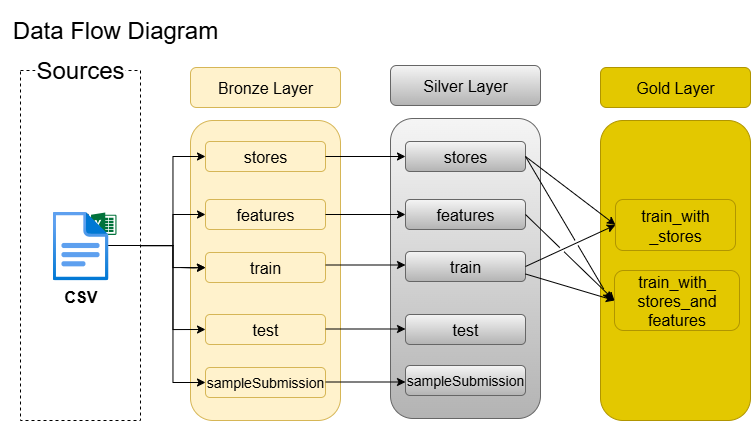

The diagram above was exported from draw.io. Its source (the exported page's mxGraphModel, read from the mxfile embedded in the PNG):
<mxGraphModel dx="1029" dy="668" grid="1" gridSize="10" guides="1" tooltips="1" connect="1" arrows="1" fold="1" page="1" pageScale="1" pageWidth="850" pageHeight="1100" math="0" shadow="0">
  <root>
    <mxCell id="0" />
    <mxCell id="1" parent="0" />
    <mxCell id="G-Xhqpk4Uw-bWopKn3XV-74" value="" style="endArrow=none;html=1;rounded=0;" edge="1" parent="1">
      <mxGeometry width="50" height="50" relative="1" as="geometry">
        <mxPoint x="150" y="265" as="sourcePoint" />
        <mxPoint x="220" y="265" as="targetPoint" />
      </mxGeometry>
    </mxCell>
    <mxCell id="G-Xhqpk4Uw-bWopKn3XV-1" value="" style="rounded=0;whiteSpace=wrap;html=1;dashed=1;fillColor=none;" vertex="1" parent="1">
      <mxGeometry x="70" y="90" width="120" height="350" as="geometry" />
    </mxCell>
    <mxCell id="G-Xhqpk4Uw-bWopKn3XV-2" value="&lt;font style=&quot;font-size: 24px;&quot;&gt;Sources&lt;/font&gt;" style="rounded=0;whiteSpace=wrap;html=1;fillColor=default;strokeColor=none;" vertex="1" parent="1">
      <mxGeometry x="85" y="60" width="90" height="60" as="geometry" />
    </mxCell>
    <mxCell id="G-Xhqpk4Uw-bWopKn3XV-4" value="" style="rounded=1;whiteSpace=wrap;html=1;fillColor=#fff2cc;strokeColor=#d6b656;" vertex="1" parent="1">
      <mxGeometry x="240" y="140" width="150" height="300" as="geometry" />
    </mxCell>
    <mxCell id="G-Xhqpk4Uw-bWopKn3XV-5" value="&lt;font style=&quot;font-size: 16px;&quot;&gt;stores&lt;/font&gt;" style="rounded=1;whiteSpace=wrap;html=1;fillColor=#fff2cc;strokeColor=#d6b656;" vertex="1" parent="1">
      <mxGeometry x="255" y="161" width="120" height="30" as="geometry" />
    </mxCell>
    <mxCell id="G-Xhqpk4Uw-bWopKn3XV-12" value="&lt;font style=&quot;font-size: 16px;&quot;&gt;features&lt;/font&gt;" style="rounded=1;whiteSpace=wrap;html=1;fillColor=#fff2cc;strokeColor=#d6b656;" vertex="1" parent="1">
      <mxGeometry x="255" y="219" width="120" height="30" as="geometry" />
    </mxCell>
    <mxCell id="G-Xhqpk4Uw-bWopKn3XV-13" value="&lt;font style=&quot;font-size: 16px;&quot;&gt;train&lt;/font&gt;" style="rounded=1;whiteSpace=wrap;html=1;fillColor=#fff2cc;strokeColor=#d6b656;" vertex="1" parent="1">
      <mxGeometry x="255" y="272" width="120" height="30" as="geometry" />
    </mxCell>
    <mxCell id="G-Xhqpk4Uw-bWopKn3XV-16" value="&lt;font style=&quot;font-size: 16px;&quot;&gt;test&lt;/font&gt;" style="rounded=1;whiteSpace=wrap;html=1;fillColor=#fff2cc;strokeColor=#d6b656;" vertex="1" parent="1">
      <mxGeometry x="255" y="334" width="120" height="30" as="geometry" />
    </mxCell>
    <mxCell id="G-Xhqpk4Uw-bWopKn3XV-17" value="&lt;font style=&quot;font-size: 14px;&quot;&gt;sampleSubmission&lt;/font&gt;" style="rounded=1;whiteSpace=wrap;html=1;fillColor=#fff2cc;strokeColor=#d6b656;" vertex="1" parent="1">
      <mxGeometry x="255" y="387" width="120" height="30" as="geometry" />
    </mxCell>
    <mxCell id="G-Xhqpk4Uw-bWopKn3XV-19" value="&lt;span style=&quot;font-size: 16px;&quot;&gt;Bronze Layer&lt;/span&gt;" style="rounded=1;whiteSpace=wrap;html=1;fillColor=#fff2cc;strokeColor=#d6b656;" vertex="1" parent="1">
      <mxGeometry x="240" y="87" width="150" height="40" as="geometry" />
    </mxCell>
    <mxCell id="G-Xhqpk4Uw-bWopKn3XV-20" value="" style="rounded=1;whiteSpace=wrap;html=1;fillColor=#f5f5f5;gradientColor=#b3b3b3;strokeColor=#666666;" vertex="1" parent="1">
      <mxGeometry x="440" y="138" width="150" height="300" as="geometry" />
    </mxCell>
    <mxCell id="G-Xhqpk4Uw-bWopKn3XV-21" value="&lt;font style=&quot;font-size: 16px;&quot;&gt;stores&lt;/font&gt;" style="rounded=1;whiteSpace=wrap;html=1;fillColor=#f5f5f5;gradientColor=#b3b3b3;strokeColor=#666666;" vertex="1" parent="1">
      <mxGeometry x="455" y="161" width="120" height="30" as="geometry" />
    </mxCell>
    <mxCell id="G-Xhqpk4Uw-bWopKn3XV-22" value="&lt;font style=&quot;font-size: 16px;&quot;&gt;features&lt;/font&gt;" style="rounded=1;whiteSpace=wrap;html=1;fillColor=#f5f5f5;gradientColor=#b3b3b3;strokeColor=#666666;" vertex="1" parent="1">
      <mxGeometry x="455" y="219" width="120" height="30" as="geometry" />
    </mxCell>
    <mxCell id="G-Xhqpk4Uw-bWopKn3XV-23" value="&lt;font style=&quot;font-size: 16px;&quot;&gt;train&lt;/font&gt;" style="rounded=1;whiteSpace=wrap;html=1;fillColor=#f5f5f5;gradientColor=#b3b3b3;strokeColor=#666666;" vertex="1" parent="1">
      <mxGeometry x="455" y="271" width="120" height="30" as="geometry" />
    </mxCell>
    <mxCell id="G-Xhqpk4Uw-bWopKn3XV-24" value="&lt;font style=&quot;font-size: 16px;&quot;&gt;test&lt;/font&gt;" style="rounded=1;whiteSpace=wrap;html=1;fillColor=#f5f5f5;gradientColor=#b3b3b3;strokeColor=#666666;" vertex="1" parent="1">
      <mxGeometry x="455" y="334" width="120" height="30" as="geometry" />
    </mxCell>
    <mxCell id="G-Xhqpk4Uw-bWopKn3XV-25" value="&lt;font style=&quot;font-size: 14px;&quot;&gt;sampleSubmission&lt;/font&gt;" style="rounded=1;whiteSpace=wrap;html=1;fillColor=#f5f5f5;gradientColor=#b3b3b3;strokeColor=#666666;" vertex="1" parent="1">
      <mxGeometry x="455" y="385" width="120" height="30" as="geometry" />
    </mxCell>
    <mxCell id="G-Xhqpk4Uw-bWopKn3XV-26" value="&lt;span style=&quot;font-size: 16px;&quot;&gt;Silver Layer&lt;/span&gt;" style="rounded=1;whiteSpace=wrap;html=1;fillColor=#f5f5f5;gradientColor=#b3b3b3;strokeColor=#666666;" vertex="1" parent="1">
      <mxGeometry x="440" y="85" width="150" height="40" as="geometry" />
    </mxCell>
    <mxCell id="G-Xhqpk4Uw-bWopKn3XV-27" value="" style="rounded=1;whiteSpace=wrap;html=1;fillColor=#e3c800;strokeColor=#B09500;fontColor=#000000;" vertex="1" parent="1">
      <mxGeometry x="650" y="140" width="150" height="300" as="geometry" />
    </mxCell>
    <mxCell id="G-Xhqpk4Uw-bWopKn3XV-29" value="&lt;span style=&quot;font-size: 16px;&quot;&gt;train_with&lt;/span&gt;&lt;div&gt;&lt;span style=&quot;font-size: 16px;&quot;&gt;_stores&lt;/span&gt;&lt;/div&gt;" style="rounded=1;whiteSpace=wrap;html=1;fillColor=#e3c800;strokeColor=#B09500;fontColor=#000000;" vertex="1" parent="1">
      <mxGeometry x="665" y="219" width="120" height="51" as="geometry" />
    </mxCell>
    <mxCell id="G-Xhqpk4Uw-bWopKn3XV-33" value="&lt;span style=&quot;font-size: 16px;&quot;&gt;Gold Layer&lt;/span&gt;" style="rounded=1;whiteSpace=wrap;html=1;fillColor=#e3c800;strokeColor=#B09500;fontColor=#000000;" vertex="1" parent="1">
      <mxGeometry x="650" y="87" width="150" height="40" as="geometry" />
    </mxCell>
    <mxCell id="G-Xhqpk4Uw-bWopKn3XV-34" value="&lt;font style=&quot;font-size: 16px;&quot;&gt;train_with_&lt;/font&gt;&lt;div&gt;&lt;font style=&quot;font-size: 16px;&quot;&gt;stores_and&lt;/font&gt;&lt;div&gt;&lt;font style=&quot;font-size: 16px;&quot;&gt;features&lt;/font&gt;&lt;/div&gt;&lt;/div&gt;" style="rounded=1;whiteSpace=wrap;html=1;align=center;fillColor=#e3c800;fontColor=#000000;strokeColor=#B09500;" vertex="1" parent="1">
      <mxGeometry x="664" y="290" width="125" height="60" as="geometry" />
    </mxCell>
    <mxCell id="G-Xhqpk4Uw-bWopKn3XV-38" value="" style="group" vertex="1" connectable="0" parent="1">
      <mxGeometry x="102" y="231" width="64" height="69" as="geometry" />
    </mxCell>
    <mxCell id="G-Xhqpk4Uw-bWopKn3XV-36" value="" style="sketch=0;pointerEvents=1;shadow=0;dashed=0;html=1;strokeColor=none;fillColor=#505050;labelPosition=center;verticalLabelPosition=bottom;verticalAlign=top;outlineConnect=0;align=center;shape=mxgraph.office.services.excel_services;" vertex="1" parent="G-Xhqpk4Uw-bWopKn3XV-38">
      <mxGeometry x="4" y="1" width="60" height="49" as="geometry" />
    </mxCell>
    <mxCell id="G-Xhqpk4Uw-bWopKn3XV-35" value="&lt;font style=&quot;font-size: 16px;&quot;&gt;&lt;b style=&quot;&quot;&gt;CSV&lt;/b&gt;&lt;/font&gt;" style="image;aspect=fixed;html=1;points=[];align=center;fontSize=12;image=img/lib/azure2/general/File.svg;" vertex="1" parent="G-Xhqpk4Uw-bWopKn3XV-38">
      <mxGeometry width="56.00000000000001" height="69" as="geometry" />
    </mxCell>
    <mxCell id="G-Xhqpk4Uw-bWopKn3XV-50" style="edgeStyle=orthogonalEdgeStyle;rounded=0;orthogonalLoop=1;jettySize=auto;html=1;entryX=0;entryY=0.5;entryDx=0;entryDy=0;" edge="1" parent="1" source="G-Xhqpk4Uw-bWopKn3XV-1" target="G-Xhqpk4Uw-bWopKn3XV-5">
      <mxGeometry relative="1" as="geometry" />
    </mxCell>
    <mxCell id="G-Xhqpk4Uw-bWopKn3XV-51" style="edgeStyle=orthogonalEdgeStyle;rounded=0;orthogonalLoop=1;jettySize=auto;html=1;entryX=0;entryY=0.5;entryDx=0;entryDy=0;" edge="1" parent="1" source="G-Xhqpk4Uw-bWopKn3XV-1" target="G-Xhqpk4Uw-bWopKn3XV-12">
      <mxGeometry relative="1" as="geometry" />
    </mxCell>
    <mxCell id="G-Xhqpk4Uw-bWopKn3XV-52" style="edgeStyle=orthogonalEdgeStyle;rounded=0;orthogonalLoop=1;jettySize=auto;html=1;entryX=0;entryY=0.5;entryDx=0;entryDy=0;" edge="1" parent="1" source="G-Xhqpk4Uw-bWopKn3XV-1" target="G-Xhqpk4Uw-bWopKn3XV-16">
      <mxGeometry relative="1" as="geometry" />
    </mxCell>
    <mxCell id="G-Xhqpk4Uw-bWopKn3XV-55" style="edgeStyle=orthogonalEdgeStyle;rounded=0;orthogonalLoop=1;jettySize=auto;html=1;entryX=0;entryY=0.5;entryDx=0;entryDy=0;" edge="1" parent="1" source="G-Xhqpk4Uw-bWopKn3XV-1" target="G-Xhqpk4Uw-bWopKn3XV-17">
      <mxGeometry relative="1" as="geometry" />
    </mxCell>
    <mxCell id="G-Xhqpk4Uw-bWopKn3XV-56" value="" style="edgeStyle=orthogonalEdgeStyle;rounded=0;orthogonalLoop=1;jettySize=auto;html=1;" edge="1" parent="1" source="G-Xhqpk4Uw-bWopKn3XV-1" target="G-Xhqpk4Uw-bWopKn3XV-13">
      <mxGeometry relative="1" as="geometry" />
    </mxCell>
    <mxCell id="G-Xhqpk4Uw-bWopKn3XV-48" style="edgeStyle=orthogonalEdgeStyle;rounded=0;orthogonalLoop=1;jettySize=auto;html=1;" edge="1" parent="1" target="G-Xhqpk4Uw-bWopKn3XV-13">
      <mxGeometry relative="1" as="geometry">
        <mxPoint x="230" y="287" as="sourcePoint" />
      </mxGeometry>
    </mxCell>
    <mxCell id="G-Xhqpk4Uw-bWopKn3XV-60" style="edgeStyle=orthogonalEdgeStyle;rounded=0;orthogonalLoop=1;jettySize=auto;html=1;entryX=0;entryY=0.5;entryDx=0;entryDy=0;" edge="1" parent="1" source="G-Xhqpk4Uw-bWopKn3XV-5" target="G-Xhqpk4Uw-bWopKn3XV-21">
      <mxGeometry relative="1" as="geometry">
        <mxPoint x="450" y="176" as="targetPoint" />
      </mxGeometry>
    </mxCell>
    <mxCell id="G-Xhqpk4Uw-bWopKn3XV-63" style="edgeStyle=orthogonalEdgeStyle;rounded=0;orthogonalLoop=1;jettySize=auto;html=1;entryX=0;entryY=0.5;entryDx=0;entryDy=0;" edge="1" parent="1" source="G-Xhqpk4Uw-bWopKn3XV-12" target="G-Xhqpk4Uw-bWopKn3XV-22">
      <mxGeometry relative="1" as="geometry" />
    </mxCell>
    <mxCell id="G-Xhqpk4Uw-bWopKn3XV-65" style="edgeStyle=orthogonalEdgeStyle;rounded=0;orthogonalLoop=1;jettySize=auto;html=1;entryX=0;entryY=0.5;entryDx=0;entryDy=0;" edge="1" parent="1">
      <mxGeometry relative="1" as="geometry">
        <mxPoint x="375" y="284.5" as="sourcePoint" />
        <mxPoint x="455" y="284.5" as="targetPoint" />
      </mxGeometry>
    </mxCell>
    <mxCell id="G-Xhqpk4Uw-bWopKn3XV-67" style="edgeStyle=orthogonalEdgeStyle;rounded=0;orthogonalLoop=1;jettySize=auto;html=1;entryX=0;entryY=0.5;entryDx=0;entryDy=0;" edge="1" parent="1">
      <mxGeometry relative="1" as="geometry">
        <mxPoint x="375" y="348.5" as="sourcePoint" />
        <mxPoint x="455" y="348.5" as="targetPoint" />
      </mxGeometry>
    </mxCell>
    <mxCell id="G-Xhqpk4Uw-bWopKn3XV-73" style="edgeStyle=orthogonalEdgeStyle;rounded=0;orthogonalLoop=1;jettySize=auto;html=1;entryX=0;entryY=0.5;entryDx=0;entryDy=0;" edge="1" parent="1">
      <mxGeometry relative="1" as="geometry">
        <mxPoint x="375" y="401.5" as="sourcePoint" />
        <mxPoint x="455" y="401.5" as="targetPoint" />
      </mxGeometry>
    </mxCell>
    <mxCell id="G-Xhqpk4Uw-bWopKn3XV-79" value="" style="endArrow=classic;html=1;rounded=0;exitX=1;exitY=0.5;exitDx=0;exitDy=0;entryX=0;entryY=0.5;entryDx=0;entryDy=0;jumpStyle=gap;" edge="1" parent="1" source="G-Xhqpk4Uw-bWopKn3XV-23" target="G-Xhqpk4Uw-bWopKn3XV-29">
      <mxGeometry width="50" height="50" relative="1" as="geometry">
        <mxPoint x="600" y="330" as="sourcePoint" />
        <mxPoint x="650" y="280" as="targetPoint" />
      </mxGeometry>
    </mxCell>
    <mxCell id="G-Xhqpk4Uw-bWopKn3XV-80" value="" style="endArrow=classic;html=1;rounded=0;exitX=1;exitY=0.5;exitDx=0;exitDy=0;entryX=0;entryY=0.5;entryDx=0;entryDy=0;jumpStyle=gap;" edge="1" parent="1" source="G-Xhqpk4Uw-bWopKn3XV-21" target="G-Xhqpk4Uw-bWopKn3XV-29">
      <mxGeometry width="50" height="50" relative="1" as="geometry">
        <mxPoint x="600" y="330" as="sourcePoint" />
        <mxPoint x="650" y="280" as="targetPoint" />
      </mxGeometry>
    </mxCell>
    <mxCell id="G-Xhqpk4Uw-bWopKn3XV-82" value="" style="endArrow=classic;html=1;rounded=0;exitX=1;exitY=0.75;exitDx=0;exitDy=0;entryX=0;entryY=0.5;entryDx=0;entryDy=0;jumpStyle=gap;" edge="1" parent="1" source="G-Xhqpk4Uw-bWopKn3XV-23" target="G-Xhqpk4Uw-bWopKn3XV-34">
      <mxGeometry width="50" height="50" relative="1" as="geometry">
        <mxPoint x="620" y="301" as="sourcePoint" />
        <mxPoint x="710" y="260" as="targetPoint" />
      </mxGeometry>
    </mxCell>
    <mxCell id="G-Xhqpk4Uw-bWopKn3XV-83" value="" style="endArrow=classic;html=1;rounded=0;exitX=1;exitY=0.5;exitDx=0;exitDy=0;entryX=0;entryY=0.5;entryDx=0;entryDy=0;jumpStyle=gap;" edge="1" parent="1" source="G-Xhqpk4Uw-bWopKn3XV-22" target="G-Xhqpk4Uw-bWopKn3XV-34">
      <mxGeometry width="50" height="50" relative="1" as="geometry">
        <mxPoint x="630" y="371" as="sourcePoint" />
        <mxPoint x="720" y="330" as="targetPoint" />
      </mxGeometry>
    </mxCell>
    <mxCell id="G-Xhqpk4Uw-bWopKn3XV-84" value="" style="endArrow=classic;html=1;rounded=0;exitX=1;exitY=0.5;exitDx=0;exitDy=0;jumpStyle=gap;" edge="1" parent="1" source="G-Xhqpk4Uw-bWopKn3XV-21">
      <mxGeometry width="50" height="50" relative="1" as="geometry">
        <mxPoint x="690" y="511" as="sourcePoint" />
        <mxPoint x="660" y="320" as="targetPoint" />
      </mxGeometry>
    </mxCell>
    <mxCell id="G-Xhqpk4Uw-bWopKn3XV-85" value="&lt;font style=&quot;font-size: 24px;&quot;&gt;Data Flow Diagram&lt;/font&gt;" style="rounded=0;whiteSpace=wrap;html=1;fillColor=none;strokeColor=none;" vertex="1" parent="1">
      <mxGeometry x="50" y="20" width="230" height="60" as="geometry" />
    </mxCell>
  </root>
</mxGraphModel>